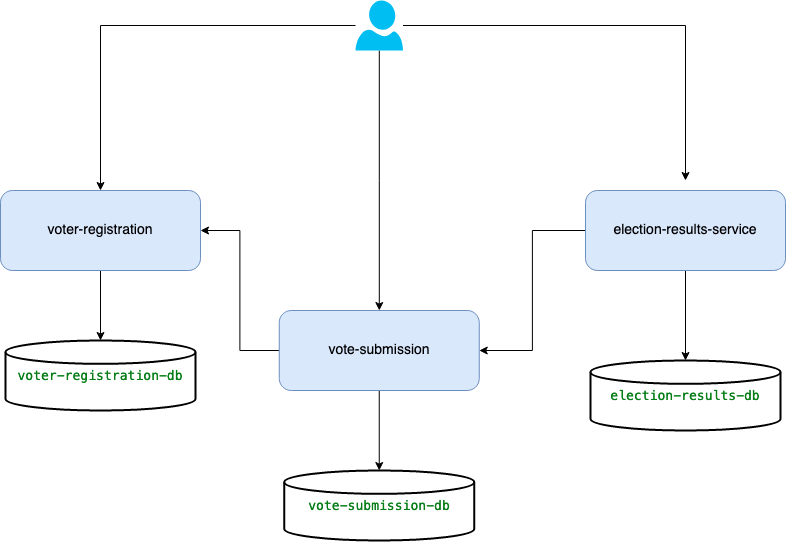

The diagram above was exported from draw.io. Its source (the exported page's mxGraphModel, read from the mxfile embedded in the PNG):
<mxGraphModel dx="1298" dy="720" grid="1" gridSize="10" guides="1" tooltips="1" connect="1" arrows="1" fold="1" page="1" pageScale="1" pageWidth="850" pageHeight="1100" math="0" shadow="0">
  <root>
    <mxCell id="0" />
    <mxCell id="1" parent="0" />
    <mxCell id="uGN0i1mYYVAksk1Bjc7n-4" value="" style="edgeStyle=orthogonalEdgeStyle;rounded=0;orthogonalLoop=1;jettySize=auto;html=1;" edge="1" parent="1" source="uGN0i1mYYVAksk1Bjc7n-2" target="uGN0i1mYYVAksk1Bjc7n-3">
      <mxGeometry relative="1" as="geometry" />
    </mxCell>
    <mxCell id="uGN0i1mYYVAksk1Bjc7n-2" value="&lt;div style=&quot;font-size: 14px;&quot;&gt;voter-registration&lt;/div&gt;" style="rounded=1;whiteSpace=wrap;html=1;fillColor=#dae8fc;strokeColor=#6c8ebf;" vertex="1" parent="1">
      <mxGeometry x="35" y="200" width="200" height="80" as="geometry" />
    </mxCell>
    <mxCell id="uGN0i1mYYVAksk1Bjc7n-3" value="&lt;pre style=&quot;background-color:#ffffff;color:#080808;font-family:'JetBrains Mono',monospace;font-size:9.8pt;&quot;&gt;&lt;span style=&quot;color:#067d17;&quot;&gt;voter-registration-db&lt;/span&gt;&lt;/pre&gt;" style="strokeWidth=2;html=1;shape=mxgraph.flowchart.database;whiteSpace=wrap;" vertex="1" parent="1">
      <mxGeometry x="40" y="350" width="190" height="70" as="geometry" />
    </mxCell>
    <mxCell id="uGN0i1mYYVAksk1Bjc7n-11" value="" style="edgeStyle=orthogonalEdgeStyle;rounded=0;orthogonalLoop=1;jettySize=auto;html=1;" edge="1" parent="1" source="uGN0i1mYYVAksk1Bjc7n-8" target="uGN0i1mYYVAksk1Bjc7n-9">
      <mxGeometry relative="1" as="geometry" />
    </mxCell>
    <mxCell id="uGN0i1mYYVAksk1Bjc7n-18" style="edgeStyle=orthogonalEdgeStyle;rounded=0;orthogonalLoop=1;jettySize=auto;html=1;entryX=0.5;entryY=0;entryDx=0;entryDy=0;fontSize=14;" edge="1" parent="1" source="uGN0i1mYYVAksk1Bjc7n-8" target="uGN0i1mYYVAksk1Bjc7n-2">
      <mxGeometry relative="1" as="geometry" />
    </mxCell>
    <mxCell id="uGN0i1mYYVAksk1Bjc7n-19" style="edgeStyle=orthogonalEdgeStyle;rounded=0;orthogonalLoop=1;jettySize=auto;html=1;fontSize=14;" edge="1" parent="1" source="uGN0i1mYYVAksk1Bjc7n-8">
      <mxGeometry relative="1" as="geometry">
        <mxPoint x="720" y="190" as="targetPoint" />
      </mxGeometry>
    </mxCell>
    <mxCell id="uGN0i1mYYVAksk1Bjc7n-8" value="" style="verticalLabelPosition=bottom;html=1;verticalAlign=top;align=center;strokeColor=none;fillColor=#00BEF2;shape=mxgraph.azure.user;" vertex="1" parent="1">
      <mxGeometry x="390" y="10" width="47.5" height="50" as="geometry" />
    </mxCell>
    <mxCell id="uGN0i1mYYVAksk1Bjc7n-12" value="" style="edgeStyle=orthogonalEdgeStyle;rounded=0;orthogonalLoop=1;jettySize=auto;html=1;" edge="1" parent="1" source="uGN0i1mYYVAksk1Bjc7n-9" target="uGN0i1mYYVAksk1Bjc7n-10">
      <mxGeometry relative="1" as="geometry" />
    </mxCell>
    <mxCell id="uGN0i1mYYVAksk1Bjc7n-20" style="edgeStyle=orthogonalEdgeStyle;rounded=0;orthogonalLoop=1;jettySize=auto;html=1;entryX=1;entryY=0.5;entryDx=0;entryDy=0;fontSize=14;" edge="1" parent="1" source="uGN0i1mYYVAksk1Bjc7n-9" target="uGN0i1mYYVAksk1Bjc7n-2">
      <mxGeometry relative="1" as="geometry" />
    </mxCell>
    <mxCell id="uGN0i1mYYVAksk1Bjc7n-9" value="&lt;font style=&quot;font-size: 14px;&quot;&gt;vote-submission&lt;/font&gt;" style="rounded=1;whiteSpace=wrap;html=1;fillColor=#dae8fc;strokeColor=#6c8ebf;" vertex="1" parent="1">
      <mxGeometry x="313.75" y="320" width="200" height="80" as="geometry" />
    </mxCell>
    <mxCell id="uGN0i1mYYVAksk1Bjc7n-10" value="&lt;pre style=&quot;background-color:#ffffff;color:#080808;font-family:'JetBrains Mono',monospace;font-size:9.8pt;&quot;&gt;&lt;span style=&quot;color:#067d17;&quot;&gt;vote-submission-db&lt;/span&gt;&lt;/pre&gt;" style="strokeWidth=2;html=1;shape=mxgraph.flowchart.database;whiteSpace=wrap;" vertex="1" parent="1">
      <mxGeometry x="318.75" y="480" width="190" height="70" as="geometry" />
    </mxCell>
    <mxCell id="uGN0i1mYYVAksk1Bjc7n-16" style="edgeStyle=orthogonalEdgeStyle;rounded=0;orthogonalLoop=1;jettySize=auto;html=1;fontSize=14;entryX=0.5;entryY=0;entryDx=0;entryDy=0;entryPerimeter=0;" edge="1" parent="1" source="uGN0i1mYYVAksk1Bjc7n-14" target="uGN0i1mYYVAksk1Bjc7n-15">
      <mxGeometry relative="1" as="geometry">
        <mxPoint x="700" y="260" as="targetPoint" />
      </mxGeometry>
    </mxCell>
    <mxCell id="uGN0i1mYYVAksk1Bjc7n-22" style="edgeStyle=orthogonalEdgeStyle;rounded=0;orthogonalLoop=1;jettySize=auto;html=1;entryX=1;entryY=0.5;entryDx=0;entryDy=0;fontSize=14;" edge="1" parent="1" source="uGN0i1mYYVAksk1Bjc7n-14" target="uGN0i1mYYVAksk1Bjc7n-9">
      <mxGeometry relative="1" as="geometry" />
    </mxCell>
    <mxCell id="uGN0i1mYYVAksk1Bjc7n-14" value="&lt;font style=&quot;font-size: 14px;&quot;&gt;election-results-service&lt;/font&gt;" style="rounded=1;whiteSpace=wrap;html=1;fillColor=#dae8fc;strokeColor=#6c8ebf;" vertex="1" parent="1">
      <mxGeometry x="620" y="200" width="200" height="80" as="geometry" />
    </mxCell>
    <mxCell id="uGN0i1mYYVAksk1Bjc7n-15" value="&lt;pre style=&quot;background-color:#ffffff;color:#080808;font-family:'JetBrains Mono',monospace;font-size:9.8pt;&quot;&gt;&lt;span style=&quot;color:#067d17;&quot;&gt;election-results-db&lt;/span&gt;&lt;/pre&gt;" style="strokeWidth=2;html=1;shape=mxgraph.flowchart.database;whiteSpace=wrap;" vertex="1" parent="1">
      <mxGeometry x="625" y="370" width="190" height="70" as="geometry" />
    </mxCell>
  </root>
</mxGraphModel>